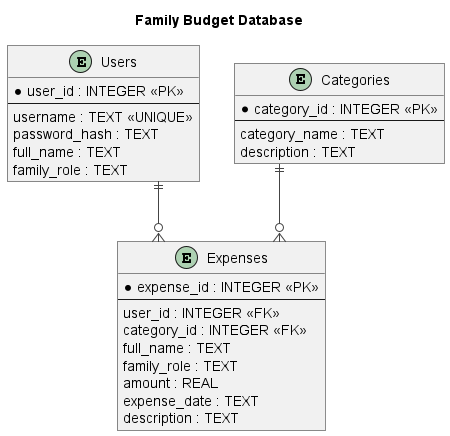

The diagram above was rendered by PlantUML. Its source (embedded in the PNG):
@startuml
title Family Budget Database

top to bottom direction
skinparam linetype ortho
skinparam shadowing false
skinparam roundcorner 0

skinparam entity {
    BackgroundColor #F2F2F2
    BorderColor #888888
    FontColor #111111
    AttributeFontColor #111111
}

skinparam ArrowColor #444444
skinparam ArrowThickness 1

entity "Users" as Users {
    * user_id : INTEGER <<PK>>
    --
    username : TEXT <<UNIQUE>>
    password_hash : TEXT
    full_name : TEXT
    family_role : TEXT
}

entity "Categories" as Categories {
    * category_id : INTEGER <<PK>>
    --
    category_name : TEXT
    description : TEXT
}

entity "Expenses" as Expenses {
    * expense_id : INTEGER <<PK>>
    --
    user_id : INTEGER <<FK>>
    category_id : INTEGER <<FK>>
    full_name : TEXT
    family_role : TEXT
    amount : REAL
    expense_date : TEXT
    description : TEXT
}

Users ||--o{ Expenses
Categories ||--o{ Expenses

@enduml